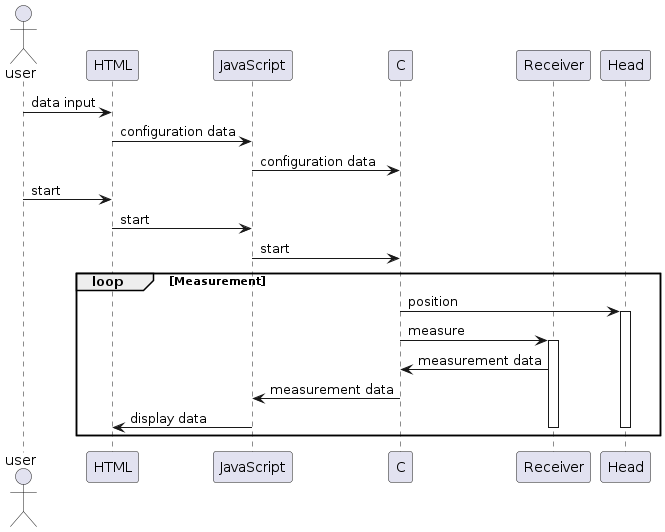

The diagram above was rendered by PlantUML. Its source (embedded in the PNG):
@startuml Sequenzdiagramm

actor user
participant HTML
participant JavaScript as JS
participant C
participant Receiver
participant Head

user -> HTML : data input
HTML -> JS : configuration data
JS -> C : configuration data
user -> HTML : start
HTML -> JS : start
JS -> C : start
loop Measurement
    C -> Head : position
    activate Head
    C -> Receiver : measure
    activate Receiver
    Receiver -> C : measurement data
    C -> JS : measurement data
    JS -> HTML : display data
    deactivate Head
    deactivate Receiver
end

@enduml